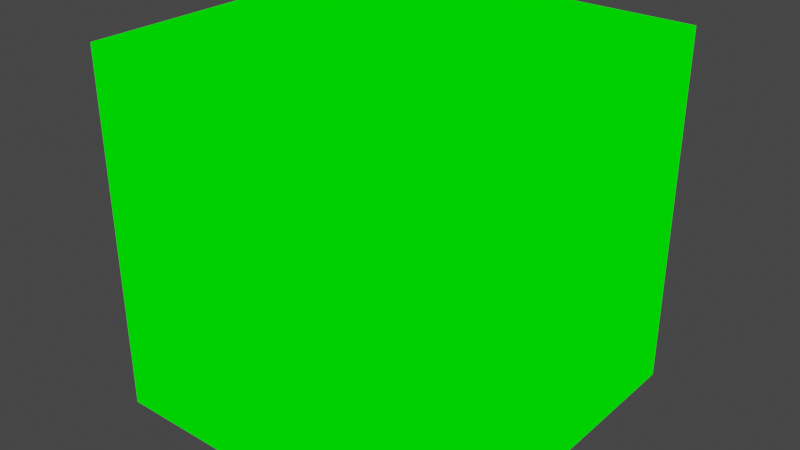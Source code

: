 # Source: emit_cube.blend  (saved by Blender 2.81.16; exported with 4.5.12 LTS)
import bpy
from mathutils import Matrix  # noqa: F401  (used for matrix-valued properties, if any)

bpy.ops.wm.read_factory_settings(use_empty=True)
scene = bpy.context.scene
scene.name = 'Scene'

# ---- collections
col_collection = bpy.data.collections.new('Collection'); scene.collection.children.link(col_collection)

# ---- images (referenced by path relative to the original .blend; pixels are not part of the script)
import os
ASSET_DIR = os.environ.get("B2B_ASSET_DIR", "")  # directory of the original .blend (textures are referenced by path, not embedded)
HERE = os.path.dirname(os.path.abspath(__file__))  # packed textures are extracted next to this script under _unpacked/

def load_image(name, relpath, width, height, colorspace="sRGB"):
    """Load a texture the original file referenced (path relative to the .blend, or extracted next to this script)."""
    p = next((c for c in (os.path.join(HERE, relpath), os.path.join(ASSET_DIR, relpath)) if relpath and os.path.exists(c)), "")
    if p:
        img = bpy.data.images.load(p, check_existing=True)
        img.name = name
    else:  # same state as the original file: an image datablock whose file is absent (Cycles renders it pink)
        img = bpy.data.images.new(name, width, height)
        img.source = "FILE"
        img.filepath = "//" + (relpath or name)
    img.colorspace_settings.name = colorspace
    return img
img_cube_bakedtexture_001 = load_image('Cube_BakedTexture.001', '_unpacked/Cube_BakedTexture.e215083a.png', 256, 256, 'Non-Color')
img_cube_bakedtexture_003 = load_image('Cube_BakedTexture.003', '_unpacked/Cube_BakedTexture.e215083a.png', 256, 256, 'Non-Color')
img_cube_bakedtexture_002 = load_image('Cube_BakedTexture.002', '', 2048, 2048, 'Non-Color')
img_cube_bakedtexture_005 = load_image('Cube_BakedTexture.005', '', 256, 256, 'Non-Color')
img_cube_bakedtexture_004 = load_image('Cube_BakedTexture.004', '_unpacked/Cube_BakedTexture.e215083a.png', 256, 256, 'Non-Color')
img_cube_bakedtexture_006 = load_image('Cube_BakedTexture.006', '_unpacked/Cube_BakedTexture.e215083a.png', 256, 256, 'Non-Color')

# ---- materials (node trees are filled in below, after node groups)
mat_material = bpy.data.materials.new('Material')
mat_material.alpha_threshold = 0.0
mat_material.line_color = (0.0, 0.0, 0.0, 1.0)

# ---- material node trees
mat_material.use_nodes = True; mat_material.node_tree.nodes.clear()
_N = mat_material.node_tree.nodes; _L = mat_material.node_tree.links
n0 = _N.new('ShaderNodeOutputMaterial'); n0.name = 'Material Output'; n0.location = (300, 300)
n1 = _N.new('ShaderNodeBsdfPrincipled'); n1.name = 'Principled BSDF'; n1.location = (10, 300)
n1.distribution = 'GGX'
n1.subsurface_method = 'BURLEY'
n1.inputs[0].default_value = (0.0, 1.0, 0.0, 1.0)
n1.inputs[2].default_value = 1.0
n1.inputs[3].default_value = 1.45
n1.inputs[13].default_value = 0.0
n1.inputs[20].default_value = 0.0
n1.inputs[27].default_value = (0.0, 1.0, 0.0, 1.0)
n1.inputs[28].default_value = 1.0
n2 = _N.new('ShaderNodeTexImage'); n2.name = 'Image Texture'; n2.location = (0, 0)
n2.image = img_cube_bakedtexture_001
n3 = _N.new('ShaderNodeTexImage'); n3.name = 'Image Texture.001'; n3.location = (0, 0)
n3.image = img_cube_bakedtexture_003
n4 = _N.new('ShaderNodeTexImage'); n4.name = 'Image Texture.002'; n4.location = (0, 0)
n4.image = img_cube_bakedtexture_002
n5 = _N.new('ShaderNodeTexImage'); n5.name = 'Image Texture.003'; n5.location = (0, 0)
n5.image = img_cube_bakedtexture_005
n6 = _N.new('ShaderNodeTexImage'); n6.name = 'Image Texture.004'; n6.location = (0, 0)
n6.image = img_cube_bakedtexture_004
n7 = _N.new('ShaderNodeTexImage'); n7.name = 'Image Texture.005'; n7.location = (0, 0)
n7.image = img_cube_bakedtexture_006
_L.new(n1.outputs[0], n0.inputs[0])
n0.is_active_output = True

# ---- world
world_world = bpy.data.worlds.new('World'); scene.world = world_world
world_world.use_nodes = True; world_world.node_tree.nodes.clear()
_N = world_world.node_tree.nodes; _L = world_world.node_tree.links
n0 = _N.new('ShaderNodeOutputWorld'); n0.name = 'World Output'; n0.location = (300, 300)
n1 = _N.new('ShaderNodeBackground'); n1.name = 'Background'; n1.location = (10, 300)
n1.inputs[0].default_value = (0.05088, 0.05088, 0.05088, 1.0)
_L.new(n1.outputs[0], n0.inputs[0])
n0.is_active_output = True
world_world.color = (0.05088, 0.05088, 0.05088)
world_world.use_sun_shadow = False
world_world.sun_shadow_jitter_overblur = 0.0

# ---- meshes
me_cube = bpy.data.meshes.new('Cube')
me_cube.from_pydata([(1.0, 1.0, 1.0), (1.0, 1.0, -1.0), (1.0, -1.0, 1.0), (1.0, -1.0, -1.0), (-1.0, 1.0, 1.0), (-1.0, 1.0, -1.0), (-1.0, -1.0, 1.0), (-1.0, -1.0, -1.0)], [], [(0, 4, 6, 2), (3, 2, 6, 7), (7, 6, 4, 5), (5, 1, 3, 7), (1, 0, 2, 3), (5, 4, 0, 1)])
_uv = me_cube.uv_layers.new(name='UVMap')
_uv.uv.foreach_set('vector', [0.625, 0.5, 0.875, 0.5, 0.875, 0.75, 0.625, 0.75, 0.375, 0.75, 0.625, 0.75, 0.625, 1.0, 0.375, 1.0, 0.375, 0.0, 0.625, 0.0, 0.625, 0.25, 0.375, 0.25, 0.125, 0.5, 0.375, 0.5, 0.375, 0.75, 0.125, 0.75, 0.375, 0.5, 0.625, 0.5, 0.625, 0.75, 0.375, 0.75, 0.375, 0.25, 0.625, 0.25, 0.625, 0.5, 0.375, 0.5])
me_cube.materials.append(mat_material)
me_cube.use_remesh_preserve_volume = False
me_cube.use_remesh_preserve_attributes = False
me_cube.use_mirror_vertex_groups = False
me_cube.update()

# ---- objects
ob_cube = bpy.data.objects.new('Cube', me_cube)

# ---- transforms, parenting, visibility, modifiers, constraints
ob_cube.location = (0.0, 0.0, 0.0)
ob_cube.lock_rotations_4d = False
ob_cube.empty_display_type = 'ARROWS'
ob_cube.lineart.crease_threshold = 0.0

# ---- collection membership
col_collection.objects.link(ob_cube)

# ---- scene / render settings (as saved in the file)
scene.frame_start = 1; scene.frame_end = 250; scene.frame_set(0)
scene.render.engine = 'CYCLES'
scene.cycles.use_denoising = False
scene.cycles.samples = 128
scene.cycles.sampling_pattern = 'TABULATED_SOBOL'
scene.cycles.use_adaptive_sampling = False
scene.cycles.use_light_tree = False
scene.view_settings.view_transform = 'Filmic'
bpy.context.view_layer.update()

# ---- added for rendering (the .blend has no active camera): camera
cam_auto = bpy.data.cameras.new('AutoCamera')
cam_auto.lens = 50.0
cam_auto.sensor_width = 36.0
cam_auto.clip_end = 1000.0
ob_auto_camera = bpy.data.objects.new('AutoCamera', cam_auto)
scene.collection.objects.link(ob_auto_camera)
ob_auto_camera.location = (3.20507, -3.84609, 2.56406)
ob_auto_camera.rotation_euler = (1.09748, -7.21219e-08, 0.694738)
scene.camera = ob_auto_camera
bpy.context.view_layer.update()
